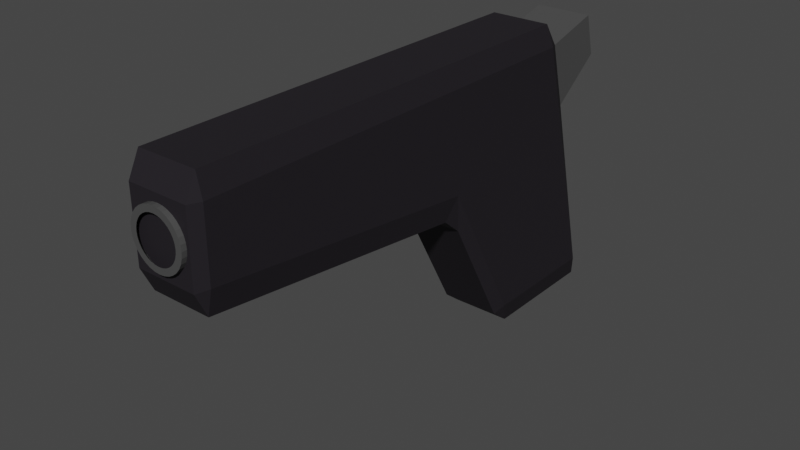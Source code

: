 # Source: Pistol.blend  (saved by Blender 3.5.10; exported with 4.5.12 LTS)
import bpy
from mathutils import Matrix  # noqa: F401  (used for matrix-valued properties, if any)

bpy.ops.wm.read_factory_settings(use_empty=True)
scene = bpy.context.scene
scene.name = 'Scene'

# ---- collections
col_collection = bpy.data.collections.new('Collection'); scene.collection.children.link(col_collection)

# ---- materials (node trees are filled in below, after node groups)
mat_pistolblack = bpy.data.materials.new('pistolBlack')
mat_pistolblack.alpha_threshold = 0.0
mat_pistolblack.use_transparent_shadow = False
mat_pistolblack.roughness = 0.5
mat_pistolblack.line_color = (0.0, 0.0, 0.0, 1.0)
mat_pistolgrey = bpy.data.materials.new('PistolGrey')
mat_pistolgrey.use_transparent_shadow = False

# ---- material node trees
mat_pistolblack.use_nodes = True; mat_pistolblack.node_tree.nodes.clear()
_N = mat_pistolblack.node_tree.nodes; _L = mat_pistolblack.node_tree.links
n0 = _N.new('ShaderNodeOutputMaterial'); n0.name = 'Material Output'; n0.location = (300, 300)
n1 = _N.new('ShaderNodeBsdfPrincipled'); n1.name = 'Principled BSDF'; n1.location = (10, 300)
n1.distribution = 'GGX'
n1.subsurface_method = 'RANDOM_WALK_SKIN'
n1.inputs[0].default_value = (0.02036, 0.01797, 0.02198, 1.0)
n1.inputs[3].default_value = 1.45
n1.inputs[13].default_value = 0.1
n1.inputs[27].default_value = (0.0, 0.0, 0.0, 1.0)
n1.inputs[28].default_value = 1.0
_L.new(n1.outputs[0], n0.inputs[0])
n0.is_active_output = True
mat_pistolgrey.use_nodes = True; mat_pistolgrey.node_tree.nodes.clear()
_N = mat_pistolgrey.node_tree.nodes; _L = mat_pistolgrey.node_tree.links
n0 = _N.new('ShaderNodeBsdfPrincipled'); n0.name = 'Principled BSDF'; n0.location = (10, 300)
n0.distribution = 'GGX'
n0.subsurface_method = 'RANDOM_WALK_SKIN'
n0.inputs[0].default_value = (0.06681, 0.06681, 0.06681, 1.0)
n0.inputs[3].default_value = 1.45
n0.inputs[27].default_value = (0.0, 0.0, 0.0, 1.0)
n0.inputs[28].default_value = 1.0
n1 = _N.new('ShaderNodeOutputMaterial'); n1.name = 'Material Output'; n1.location = (300, 300)
_L.new(n0.outputs[0], n1.inputs[0])
n1.is_active_output = True

# ---- world
world_world = bpy.data.worlds.new('World'); scene.world = world_world
world_world.use_nodes = True; world_world.node_tree.nodes.clear()
_N = world_world.node_tree.nodes; _L = world_world.node_tree.links
n0 = _N.new('ShaderNodeOutputWorld'); n0.name = 'World Output'; n0.location = (300, 300)
n1 = _N.new('ShaderNodeBackground'); n1.name = 'Background'; n1.location = (10, 300)
n1.inputs[0].default_value = (0.05088, 0.05088, 0.05088, 1.0)
_L.new(n1.outputs[0], n0.inputs[0])
n0.is_active_output = True
world_world.color = (0.05088, 0.05088, 0.05088)
world_world.use_sun_shadow = False
world_world.sun_shadow_jitter_overblur = 0.0

# ---- meshes
me_cube = bpy.data.meshes.new('Cube')
me_cube.from_pydata([(0.9105, 1.0, 0.85), (0.85, 0.85, 1.0), (1.09, 0.8169, 0.8342), (1.931, 0.85, -1.0), (1.829, 1.0, -0.85), (1.328, 0.8169, 0.3921), (1.09, -0.8169, 0.8342), (0.85, -0.85, 1.0), (0.9105, -1.0, 0.85), (1.328, -0.8169, 0.3921), (1.829, -1.0, -0.85), (1.931, -0.85, -1.0), (-1.0, 1.0, 0.85), (-1.0, 0.85, 1.0), (-0.02952, 0.85, -0.8981), (0.1028, 1.0, -0.85), (0.2306, 0.85, -1.0), (-1.0, -0.85, 1.0), (-1.0, -1.0, 0.85), (-0.02952, -0.85, -0.8981), (0.2306, -0.85, -1.0), (0.1028, -1.0, -0.85), (-0.8899, 0.85, -0.1019), (-1.15, 0.85, 0.00877), (-1.0, 1.0, 0.1692), (-0.8899, -0.85, -0.1019), (-1.0, -1.0, 0.1692), (-1.15, -0.85, 0.00877), (-4.85, -1.0, 0.394), (-5.0, -0.85, 0.3843), (-4.85, -0.85, 0.2255), (-4.85, -1.0, 0.85), (-4.85, -0.85, 1.0), (-5.0, -0.85, 0.85), (-4.85, 0.85, 1.0), (-4.85, 1.0, 0.85), (-5.0, 0.85, 0.85), (-4.85, 1.0, 0.394), (-4.85, 0.85, 0.2255), (-5.0, 0.85, 0.3843), (1.87, 0.8169, 0.9397), (2.024, 0.8169, 0.656), (2.024, -0.8169, 0.656), (1.87, -0.8169, 0.9397), (-4.935, 1.094e-07, 0.7997), (-5.065, 1.214e-07, 0.7997), (-4.935, -0.1513, 0.7962), (-5.065, -0.1513, 0.7962), (-4.935, -0.2967, 0.7858), (-5.065, -0.2967, 0.7858), (-4.935, -0.4308, 0.7689), (-5.065, -0.4308, 0.7689), (-4.935, -0.5483, 0.7462), (-5.065, -0.5483, 0.7462), (-4.935, -0.6447, 0.7185), (-5.065, -0.6447, 0.7185), (-4.935, -0.7163, 0.687), (-5.065, -0.7163, 0.687), (-4.935, -0.7605, 0.6527), (-5.065, -0.7605, 0.6527), (-4.935, -0.7754, 0.6171), (-5.065, -0.7754, 0.6171), (-4.935, -0.7605, 0.5815), (-5.065, -0.7605, 0.5815), (-4.935, -0.7163, 0.5473), (-5.065, -0.7163, 0.5473), (-4.935, -0.6447, 0.5157), (-5.065, -0.6447, 0.5157), (-4.935, -0.5483, 0.4881), (-5.065, -0.5483, 0.4881), (-4.935, -0.4308, 0.4654), (-5.065, -0.4308, 0.4654), (-4.935, -0.2967, 0.4485), (-5.065, -0.2967, 0.4485), (-4.935, -0.1513, 0.4381), (-5.065, -0.1513, 0.4381), (-4.935, 1.094e-07, 0.4346), (-5.065, 1.214e-07, 0.4346), (-4.935, 0.1513, 0.4381), (-5.065, 0.1513, 0.4381), (-4.935, 0.2967, 0.4485), (-5.065, 0.2967, 0.4485), (-4.935, 0.4308, 0.4654), (-5.065, 0.4308, 0.4654), (-4.935, 0.5483, 0.4881), (-5.065, 0.5483, 0.4881), (-4.935, 0.6447, 0.5157), (-5.065, 0.6447, 0.5157), (-4.935, 0.7163, 0.5473), (-5.065, 0.7163, 0.5473), (-4.935, 0.7605, 0.5815), (-5.065, 0.7605, 0.5815), (-4.935, 0.7754, 0.6171), (-5.065, 0.7754, 0.6171), (-4.935, 0.7605, 0.6527), (-5.065, 0.7605, 0.6527), (-4.935, 0.7163, 0.687), (-5.065, 0.7163, 0.687), (-4.935, 0.6447, 0.7185), (-5.065, 0.6447, 0.7185), (-4.935, 0.5483, 0.7462), (-5.065, 0.5483, 0.7462), (-4.935, 0.4308, 0.7689), (-5.065, 0.4308, 0.7689), (-4.935, 0.2967, 0.7858), (-5.065, 0.2967, 0.7858), (-4.935, 0.1513, 0.7962), (-5.065, 0.1513, 0.7962), (-5.065, -0.1169, 0.7555), (-5.065, 1.157e-07, 0.7582), (-5.065, -0.2293, 0.7474), (-5.065, -0.3329, 0.7344), (-5.065, -0.4237, 0.7169), (-5.065, -0.4982, 0.6955), (-5.065, -0.5536, 0.6711), (-5.065, -0.5877, 0.6446), (-5.065, -0.5992, 0.6171), (-5.065, -0.5877, 0.5896), (-5.065, -0.5536, 0.5631), (-5.065, -0.4982, 0.5388), (-5.065, -0.4237, 0.5174), (-5.065, -0.3329, 0.4998), (-5.065, -0.2293, 0.4868), (-5.065, -0.1169, 0.4788), (-5.065, 1.157e-07, 0.4761), (-5.065, 0.1169, 0.4788), (-5.065, 0.2293, 0.4868), (-5.065, 0.3329, 0.4998), (-5.065, 0.4237, 0.5174), (-5.065, 0.4982, 0.5388), (-5.065, 0.5536, 0.5631), (-5.065, 0.5877, 0.5896), (-5.065, 0.5992, 0.6171), (-5.065, 0.5877, 0.6446), (-5.065, 0.5536, 0.6711), (-5.065, 0.4982, 0.6955), (-5.065, 0.4237, 0.7169), (-5.065, 0.3329, 0.7344), (-5.065, 0.2293, 0.7474), (-5.065, 0.1169, 0.7555)], [], [(16, 3, 11, 20), (17, 13, 34, 32), (26, 18, 31, 28), (10, 8, 18, 26, 21), (1, 13, 17, 7), (6, 9, 42, 43), (12, 24, 37, 35), (23, 27, 30, 38), (39, 29, 33, 36), (19, 25, 22, 14), (0, 1, 2), (3, 4, 5), (6, 7, 8), (9, 10, 11), (14, 15, 16), (19, 20, 21), (22, 23, 24), (25, 26, 27), (28, 29, 30), (31, 32, 33), (34, 35, 36), (37, 38, 39), (16, 20, 19, 14), (3, 16, 15, 4), (2, 5, 4, 0), (8, 10, 9, 6), (24, 15, 14, 22), (7, 17, 18, 8), (1, 7, 6, 2), (20, 11, 10, 21), (13, 1, 0, 12), (11, 3, 5, 9), (21, 26, 25, 19), (22, 25, 27, 23), (28, 31, 33, 29), (32, 34, 36, 33), (35, 37, 39, 36), (38, 30, 29, 39), (12, 35, 34, 13), (31, 18, 17, 32), (30, 27, 26, 28), (37, 24, 23, 38), (15, 24, 12, 0, 4), (41, 40, 43, 42), (2, 6, 43, 40), (9, 5, 41, 42), (5, 2, 40, 41), (44, 45, 47, 46), (46, 47, 49, 48), (48, 49, 51, 50), (50, 51, 53, 52), (52, 53, 55, 54), (54, 55, 57, 56), (56, 57, 59, 58), (58, 59, 61, 60), (60, 61, 63, 62), (62, 63, 65, 64), (64, 65, 67, 66), (66, 67, 69, 68), (68, 69, 71, 70), (70, 71, 73, 72), (72, 73, 75, 74), (74, 75, 77, 76), (76, 77, 79, 78), (78, 79, 81, 80), (80, 81, 83, 82), (82, 83, 85, 84), (84, 85, 87, 86), (86, 87, 89, 88), (88, 89, 91, 90), (90, 91, 93, 92), (92, 93, 95, 94), (94, 95, 97, 96), (96, 97, 99, 98), (98, 99, 101, 100), (100, 101, 103, 102), (102, 103, 105, 104), (55, 53, 112, 113), (104, 105, 107, 106), (106, 107, 45, 44), (44, 46, 48, 50, 52, 54, 56, 58, 60, 62, 64, 66, 68, 70, 72, 74, 76, 78, 80, 82, 84, 86, 88, 90, 92, 94, 96, 98, 100, 102, 104, 106), (73, 71, 121, 122), (91, 89, 130, 131), (47, 45, 109, 108), (45, 107, 139, 109), (65, 63, 117, 118), (83, 81, 126, 127), (101, 99, 135, 136), (57, 55, 113, 114), (75, 73, 122, 123), (93, 91, 131, 132), (49, 47, 108, 110), (67, 65, 118, 119), (85, 83, 127, 128), (103, 101, 136, 137), (59, 57, 114, 115), (77, 75, 123, 124), (95, 93, 132, 133), (51, 49, 110, 111), (69, 67, 119, 120), (87, 85, 128, 129), (105, 103, 137, 138), (61, 59, 115, 116), (79, 77, 124, 125), (97, 95, 133, 134), (53, 51, 111, 112), (71, 69, 120, 121), (89, 87, 129, 130), (107, 105, 138, 139), (63, 61, 116, 117), (81, 79, 125, 126), (99, 97, 134, 135)])
me_cube.polygons.foreach_set('material_index', [0, 0, 0, 0, 0, 1, 0, 0, 0, 0, 0, 0, 0, 0, 0, 0, 0, 0, 0, 0, 0, 0, 0, 0, 0, 0, 0, 0, 0, 0, 0, 0, 0, 0, 0, 0, 0, 0, 0, 0, 0, 0, 0, 1, 1, 1, 1, 1, 1, 1, 1, 1, 1, 1, 1, 1, 1, 1, 1, 1, 1, 1, 1, 1, 1, 1, 1, 1, 1, 1, 1, 1, 1, 1, 1, 1, 1, 1, 1, 1, 1, 1, 1, 1, 1, 1, 1, 1, 1, 1, 1, 1, 1, 1, 1, 1, 1, 1, 1, 1, 1, 1, 1, 1, 1, 1, 1, 1, 1, 1, 1, 1])
_uv = me_cube.uv_layers.new(name='UVMap')
_uv.uv.foreach_set('vector', [0.1437, 0.5188, 0.3563, 0.5188, 0.3563, 0.7313, 0.1437, 0.7313, 0.875, 0.7313, 0.875, 0.5188, 0.875, 0.5188, 0.875, 0.7312, 0.5212, 1.0, 0.6062, 1.0, 0.601, 1.0, 0.527, 1.0, 0.3937, 0.771, 0.6062, 0.7703, 0.6062, 1.0, 0.5212, 1.0, 0.3937, 0.9828, 0.6438, 0.5188, 0.875, 0.5188, 0.875, 0.7313, 0.6438, 0.7313, 0.6085, 0.7312, 0.551, 0.7312, 0.5716, 0.7312, 0.6085, 0.7312, 0.6062, 0.25, 0.5212, 0.25, 0.527, 0.25, 0.601, 0.25, 0.5, 0.2312, 0.5, 0.01875, 0.5, 0.01875, 0.5, 0.2312, 0.5245, 0.2313, 0.5245, 0.01875, 0.6005, 0.01875, 0.6005, 0.2313, 0.3877, 0.01875, 0.4873, 0.01875, 0.4873, 0.2313, 0.3877, 0.2312, 0.6062, 0.4797, 0.625, 0.4812, 0.6085, 0.5, 0.3563, 0.5188, 0.3436, 0.5, 0.3539, 0.4499, 0.6085, 0.75, 0.625, 0.7688, 0.6062, 0.7703, 0.3539, 0.8001, 0.3436, 0.75, 0.3563, 0.7313, 0.125, 0.5188, 0.1278, 0.5, 0.1437, 0.5188, 0.125, 0.7313, 0.1437, 0.7313, 0.1278, 0.75, 0.4873, 0.2313, 0.5, 0.2312, 0.5212, 0.25, 0.4873, 0.01875, 0.5, 0.0, 0.5, 0.01875, 0.5, 0.0, 0.5, 0.01875, 0.5, 0.01875, 0.601, 1.0, 0.625, 1.0, 0.6005, 1.0, 0.625, 0.25, 0.601, 0.25, 0.6005, 0.25, 0.527, 0.25, 0.5, 0.2312, 0.5245, 0.2313, 0.1437, 0.5188, 0.1437, 0.7313, 0.125, 0.7313, 0.125, 0.5188, 0.3563, 0.5188, 0.1437, 0.5188, 0.1278, 0.5, 0.3436, 0.5, 0.6085, 0.5188, 0.551, 0.5187, 0.3937, 0.479, 0.6062, 0.4797, 0.6062, 0.7703, 0.3937, 0.771, 0.551, 0.7312, 0.6085, 0.7312, 0.5212, 0.25, 0.3938, 0.2672, 0.3877, 0.2312, 0.4873, 0.2313, 0.625, 0.7688, 0.625, 1.0, 0.6062, 1.0, 0.6062, 0.7703, 0.6438, 0.5188, 0.6438, 0.7313, 0.6085, 0.7312, 0.6085, 0.5188, 0.1437, 0.7313, 0.3563, 0.7313, 0.3436, 0.75, 0.1278, 0.75, 0.625, 0.25, 0.625, 0.4812, 0.6062, 0.4797, 0.6062, 0.25, 0.3563, 0.7313, 0.3563, 0.5188, 0.551, 0.5187, 0.551, 0.7312, 0.3823, 0.0, 0.5, 0.0, 0.4873, 0.01875, 0.3877, 0.01875, 0.4873, 0.2313, 0.4873, 0.01875, 0.5, 0.01875, 0.5, 0.2312, 0.527, 1.0, 0.601, 1.0, 0.6005, 1.0, 0.5245, 1.0, 0.625, 0.01875, 0.625, 0.2313, 0.6005, 0.2313, 0.6005, 0.01875, 0.601, 0.25, 0.527, 0.25, 0.5245, 0.2313, 0.6005, 0.2313, 0.5, 0.2312, 0.5, 0.01875, 0.5245, 0.01875, 0.5245, 0.2313, 0.6062, 0.25, 0.601, 0.25, 0.625, 0.25, 0.625, 0.25, 0.601, 1.0, 0.6062, 1.0, 0.625, 1.0, 0.625, 1.0, 0.5, 0.01875, 0.5, 0.01875, 0.5, 0.0, 0.5, 0.0, 0.527, 0.25, 0.5212, 0.25, 0.5, 0.2312, 0.5, 0.2312, 0.3938, 0.2672, 0.5212, 0.25, 0.6062, 0.25, 0.6062, 0.4797, 0.3937, 0.479, 0.5716, 0.5187, 0.6085, 0.5188, 0.6085, 0.7312, 0.5716, 0.7312, 0.6085, 0.5188, 0.6085, 0.7312, 0.6085, 0.7312, 0.6085, 0.5188, 0.551, 0.7312, 0.551, 0.5187, 0.5716, 0.5187, 0.5716, 0.7312, 0.551, 0.5187, 0.6085, 0.5188, 0.6085, 0.5188, 0.5716, 0.5187, 1.0, 0.5, 1.0, 1.0, 0.9688, 1.0, 0.9688, 0.5, 0.9688, 0.5, 0.9688, 1.0, 0.9375, 1.0, 0.9375, 0.5, 0.9375, 0.5, 0.9375, 1.0, 0.9062, 1.0, 0.9062, 0.5, 0.9062, 0.5, 0.9062, 1.0, 0.875, 1.0, 0.875, 0.5, 0.875, 0.5, 0.875, 1.0, 0.8438, 1.0, 0.8438, 0.5, 0.8438, 0.5, 0.8438, 1.0, 0.8125, 1.0, 0.8125, 0.5, 0.8125, 0.5, 0.8125, 1.0, 0.7812, 1.0, 0.7812, 0.5, 0.7812, 0.5, 0.7812, 1.0, 0.75, 1.0, 0.75, 0.5, 0.75, 0.5, 0.75, 1.0, 0.7188, 1.0, 0.7188, 0.5, 0.7188, 0.5, 0.7188, 1.0, 0.6875, 1.0, 0.6875, 0.5, 0.6875, 0.5, 0.6875, 1.0, 0.6562, 1.0, 0.6562, 0.5, 0.6562, 0.5, 0.6562, 1.0, 0.625, 1.0, 0.625, 0.5, 0.625, 0.5, 0.625, 1.0, 0.5938, 1.0, 0.5938, 0.5, 0.5938, 0.5, 0.5938, 1.0, 0.5625, 1.0, 0.5625, 0.5, 0.5625, 0.5, 0.5625, 1.0, 0.5312, 1.0, 0.5312, 0.5, 0.5312, 0.5, 0.5312, 1.0, 0.5, 1.0, 0.5, 0.5, 0.5, 0.5, 0.5, 1.0, 0.4688, 1.0, 0.4688, 0.5, 0.4688, 0.5, 0.4688, 1.0, 0.4375, 1.0, 0.4375, 0.5, 0.4375, 0.5, 0.4375, 1.0, 0.4062, 1.0, 0.4062, 0.5, 0.4062, 0.5, 0.4062, 1.0, 0.375, 1.0, 0.375, 0.5, 0.375, 0.5, 0.375, 1.0, 0.3438, 1.0, 0.3438, 0.5, 0.3438, 0.5, 0.3438, 1.0, 0.3125, 1.0, 0.3125, 0.5, 0.3125, 0.5, 0.3125, 1.0, 0.2812, 1.0, 0.2812, 0.5, 0.2812, 0.5, 0.2812, 1.0, 0.25, 1.0, 0.25, 0.5, 0.25, 0.5, 0.25, 1.0, 0.2188, 1.0, 0.2188, 0.5, 0.2188, 0.5, 0.2188, 1.0, 0.1875, 1.0, 0.1875, 0.5, 0.1875, 0.5, 0.1875, 1.0, 0.1562, 1.0, 0.1562, 0.5, 0.1562, 0.5, 0.1562, 1.0, 0.125, 1.0, 0.125, 0.5, 0.125, 0.5, 0.125, 1.0, 0.09375, 1.0, 0.09375, 0.5, 0.09375, 0.5, 0.09375, 1.0, 0.0625, 1.0, 0.0625, 0.5, 0.8438, 1.0, 0.875, 1.0, 0.875, 1.0, 0.8438, 1.0, 0.0625, 0.5, 0.0625, 1.0, 0.03125, 1.0, 0.03125, 0.5, 0.03125, 0.5, 0.03125, 1.0, 0.0, 1.0, 0.0, 0.5, 0.75, 0.49, 0.7968, 0.4854, 0.8418, 0.4717, 0.8833, 0.4496, 0.9197, 0.4197, 0.9496, 0.3833, 0.9717, 0.3418, 0.9854, 0.2968, 0.99, 0.25, 0.9854, 0.2032, 0.9717, 0.1582, 0.9496, 0.1167, 0.9197, 0.08029, 0.8833, 0.05045, 0.8418, 0.02827, 0.7968, 0.01461, 0.75, 0.01, 0.7032, 0.01461, 0.6582, 0.02827, 0.6167, 0.05045, 0.5803, 0.08029, 0.5504, 0.1167, 0.5283, 0.1582, 0.5146, 0.2032, 0.51, 0.25, 0.5146, 0.2968, 0.5283, 0.3418, 0.5504, 0.3833, 0.5803, 0.4197, 0.6167, 0.4496, 0.6582, 0.4717, 0.7032, 0.4854, 0.5625, 1.0, 0.5938, 1.0, 0.5938, 1.0, 0.5625, 1.0, 0.2812, 1.0, 0.3125, 1.0, 0.3125, 1.0, 0.2812, 1.0, 0.9688, 1.0, 1.0, 1.0, 1.0, 1.0, 0.9688, 1.0, 0.0, 1.0, 0.03125, 1.0, 0.03125, 1.0, 0.0, 1.0, 0.6875, 1.0, 0.7188, 1.0, 0.7188, 1.0, 0.6875, 1.0, 0.4062, 1.0, 0.4375, 1.0, 0.4375, 1.0, 0.4062, 1.0, 0.125, 1.0, 0.1562, 1.0, 0.1562, 1.0, 0.125, 1.0, 0.8125, 1.0, 0.8438, 1.0, 0.8438, 1.0, 0.8125, 1.0, 0.5312, 1.0, 0.5625, 1.0, 0.5625, 1.0, 0.5312, 1.0, 0.25, 1.0, 0.2812, 1.0, 0.2812, 1.0, 0.25, 1.0, 0.9375, 1.0, 0.9688, 1.0, 0.9688, 1.0, 0.9375, 1.0, 0.6562, 1.0, 0.6875, 1.0, 0.6875, 1.0, 0.6562, 1.0, 0.375, 1.0, 0.4062, 1.0, 0.4062, 1.0, 0.375, 1.0, 0.09375, 1.0, 0.125, 1.0, 0.125, 1.0, 0.09375, 1.0, 0.7812, 1.0, 0.8125, 1.0, 0.8125, 1.0, 0.7812, 1.0, 0.5, 1.0, 0.5312, 1.0, 0.5312, 1.0, 0.5, 1.0, 0.2188, 1.0, 0.25, 1.0, 0.25, 1.0, 0.2188, 1.0, 0.9062, 1.0, 0.9375, 1.0, 0.9375, 1.0, 0.9062, 1.0, 0.625, 1.0, 0.6562, 1.0, 0.6562, 1.0, 0.625, 1.0, 0.3438, 1.0, 0.375, 1.0, 0.375, 1.0, 0.3438, 1.0, 0.0625, 1.0, 0.09375, 1.0, 0.09375, 1.0, 0.0625, 1.0, 0.75, 1.0, 0.7812, 1.0, 0.7812, 1.0, 0.75, 1.0, 0.4688, 1.0, 0.5, 1.0, 0.5, 1.0, 0.4688, 1.0, 0.1875, 1.0, 0.2188, 1.0, 0.2188, 1.0, 0.1875, 1.0, 0.875, 1.0, 0.9062, 1.0, 0.9062, 1.0, 0.875, 1.0, 0.5938, 1.0, 0.625, 1.0, 0.625, 1.0, 0.5938, 1.0, 0.3125, 1.0, 0.3438, 1.0, 0.3438, 1.0, 0.3125, 1.0, 0.03125, 1.0, 0.0625, 1.0, 0.0625, 1.0, 0.03125, 1.0, 0.7188, 1.0, 0.75, 1.0, 0.75, 1.0, 0.7188, 1.0, 0.4375, 1.0, 0.4688, 1.0, 0.4688, 1.0, 0.4375, 1.0, 0.1562, 1.0, 0.1875, 1.0, 0.1875, 1.0, 0.1562, 1.0])
me_cube.materials.append(mat_pistolblack)
me_cube.materials.append(mat_pistolgrey)
me_cube.use_mirror_vertex_groups = False
me_cube.update()

# ---- objects
ob_cube = bpy.data.objects.new('Cube', me_cube)

# ---- transforms, parenting, visibility, modifiers, constraints
ob_cube.location = (0.0, 0.0, 0.0)
ob_cube.rotation_euler = (0.0, -0.0, 1.571)
ob_cube.scale = (0.05, 0.02354, 0.1)
ob_cube.lock_rotations_4d = False
ob_cube.empty_display_type = 'ARROWS'
ob_cube.lineart.crease_threshold = 0.0

# ---- collection membership
col_collection.objects.link(ob_cube)

# ---- scene / render settings (as saved in the file)
scene.frame_start = 1; scene.frame_end = 250; scene.frame_set(1)
scene.render.engine = 'BLENDER_EEVEE_NEXT'
scene.cycles.sampling_pattern = 'TABULATED_SOBOL'
scene.view_settings.view_transform = 'Filmic'
bpy.context.view_layer.update()

# ---- added for rendering (the .blend has no active camera and no usable light): camera, sun
cam_auto = bpy.data.cameras.new('AutoCamera')
cam_auto.lens = 50.0
cam_auto.sensor_width = 36.0
cam_auto.clip_end = 1000.0
ob_auto_camera = bpy.data.objects.new('AutoCamera', cam_auto)
scene.collection.objects.link(ob_auto_camera)
ob_auto_camera.location = (0.379027, -0.530859, 0.303221)
ob_auto_camera.rotation_euler = (1.09748, -7.21219e-08, 0.694738)
scene.camera = ob_auto_camera
light_auto_sun = bpy.data.lights.new('AutoSun', 'SUN')
light_auto_sun.energy = 3.0
light_auto_sun.angle = 0.0523599
ob_auto_sun = bpy.data.objects.new('AutoSun', light_auto_sun)
scene.collection.objects.link(ob_auto_sun)
ob_auto_sun.rotation_euler = (0.872665, 0.174533, 0.523599)
bpy.context.view_layer.update()
